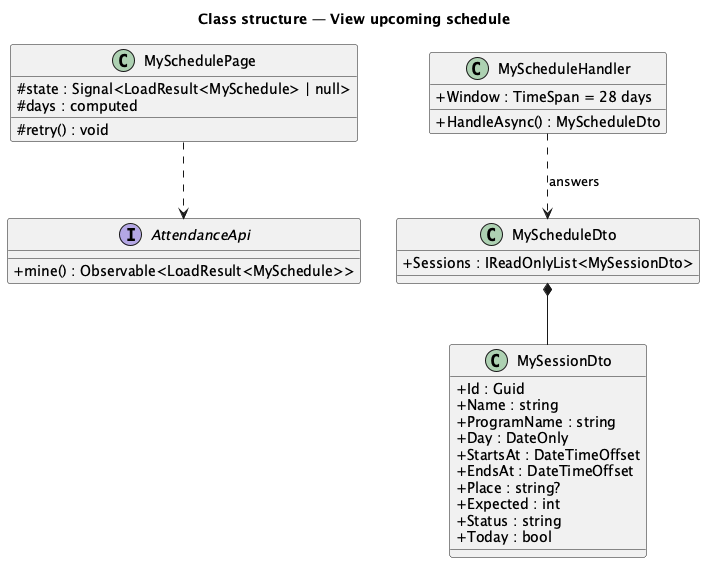

The diagram above was rendered by PlantUML. Its source (embedded in the PNG):
@startuml
title Class structure — View upcoming schedule
skinparam classAttributeIconSize 0
class MySchedulePage {
  #state : Signal<LoadResult<MySchedule> | null>
  #days : computed
  #retry() : void
}
interface AttendanceApi {
  +mine() : Observable<LoadResult<MySchedule>>
}
class MyScheduleHandler {
  +Window : TimeSpan = 28 days
  +HandleAsync() : MyScheduleDto
}
class MyScheduleDto {
  +Sessions : IReadOnlyList<MySessionDto>
}
class MySessionDto {
  +Id : Guid
  +Name : string
  +ProgramName : string
  +Day : DateOnly
  +StartsAt : DateTimeOffset
  +EndsAt : DateTimeOffset
  +Place : string?
  +Expected : int
  +Status : string
  +Today : bool
}
MySchedulePage ..> AttendanceApi
MyScheduleHandler ..> MyScheduleDto : answers
MyScheduleDto *-- MySessionDto
@enduml